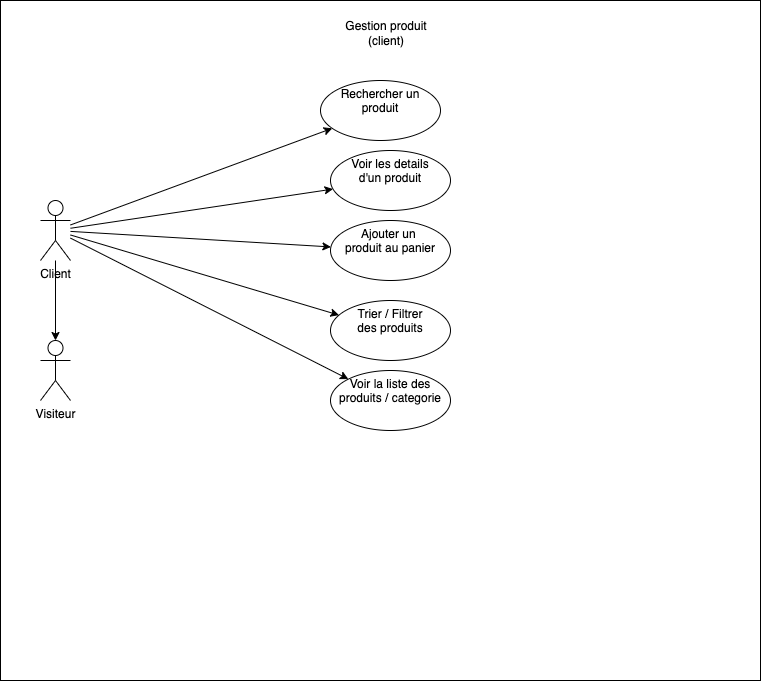

The diagram above was exported from draw.io. Its source (the exported page's mxGraphModel, read from the mxfile embedded in the PNG):
<mxGraphModel dx="786" dy="350" grid="1" gridSize="10" guides="1" tooltips="1" connect="1" arrows="1" fold="1" page="1" pageScale="1" pageWidth="827" pageHeight="1169" math="0" shadow="0">
  <root>
    <mxCell id="0" />
    <mxCell id="1" parent="0" />
    <mxCell id="UAsrpyPvyt6wrDo05yFp-1" value="" style="rounded=0;whiteSpace=wrap;html=1;" vertex="1" parent="1">
      <mxGeometry y="40" width="760" height="680" as="geometry" />
    </mxCell>
    <mxCell id="UAsrpyPvyt6wrDo05yFp-8" value="" style="rounded=0;orthogonalLoop=1;jettySize=auto;html=1;" edge="1" parent="1" source="UAsrpyPvyt6wrDo05yFp-2" target="UAsrpyPvyt6wrDo05yFp-7">
      <mxGeometry relative="1" as="geometry" />
    </mxCell>
    <mxCell id="UAsrpyPvyt6wrDo05yFp-10" value="" style="edgeStyle=none;rounded=0;orthogonalLoop=1;jettySize=auto;html=1;" edge="1" parent="1" source="UAsrpyPvyt6wrDo05yFp-2" target="UAsrpyPvyt6wrDo05yFp-9">
      <mxGeometry relative="1" as="geometry" />
    </mxCell>
    <mxCell id="UAsrpyPvyt6wrDo05yFp-17" value="" style="edgeStyle=none;rounded=0;orthogonalLoop=1;jettySize=auto;html=1;" edge="1" parent="1" source="UAsrpyPvyt6wrDo05yFp-2" target="UAsrpyPvyt6wrDo05yFp-16">
      <mxGeometry relative="1" as="geometry" />
    </mxCell>
    <mxCell id="UAsrpyPvyt6wrDo05yFp-39" value="" style="edgeStyle=none;rounded=0;orthogonalLoop=1;jettySize=auto;html=1;strokeColor=default;" edge="1" parent="1" source="UAsrpyPvyt6wrDo05yFp-2" target="UAsrpyPvyt6wrDo05yFp-38">
      <mxGeometry relative="1" as="geometry" />
    </mxCell>
    <mxCell id="UAsrpyPvyt6wrDo05yFp-50" value="" style="edgeStyle=none;rounded=0;orthogonalLoop=1;jettySize=auto;html=1;strokeColor=default;" edge="1" parent="1" source="UAsrpyPvyt6wrDo05yFp-2" target="UAsrpyPvyt6wrDo05yFp-49">
      <mxGeometry relative="1" as="geometry" />
    </mxCell>
    <mxCell id="UAsrpyPvyt6wrDo05yFp-52" value="" style="edgeStyle=none;rounded=0;orthogonalLoop=1;jettySize=auto;html=1;strokeColor=default;" edge="1" parent="1" source="UAsrpyPvyt6wrDo05yFp-2" target="UAsrpyPvyt6wrDo05yFp-51">
      <mxGeometry relative="1" as="geometry" />
    </mxCell>
    <mxCell id="UAsrpyPvyt6wrDo05yFp-2" value="Client" style="shape=umlActor;verticalLabelPosition=bottom;verticalAlign=top;html=1;outlineConnect=0;" vertex="1" parent="1">
      <mxGeometry x="40" y="240" width="30" height="60" as="geometry" />
    </mxCell>
    <mxCell id="UAsrpyPvyt6wrDo05yFp-3" value="Gestion produit (client)" style="text;html=1;strokeColor=none;fillColor=none;align=center;verticalAlign=middle;whiteSpace=wrap;rounded=0;" vertex="1" parent="1">
      <mxGeometry x="325" y="58" width="122" height="30" as="geometry" />
    </mxCell>
    <mxCell id="UAsrpyPvyt6wrDo05yFp-7" value="Rechercher un&lt;br&gt;produit" style="ellipse;whiteSpace=wrap;html=1;verticalAlign=top;" vertex="1" parent="1">
      <mxGeometry x="320" y="120" width="120" height="60" as="geometry" />
    </mxCell>
    <mxCell id="UAsrpyPvyt6wrDo05yFp-9" value="Voir les details&lt;br&gt;d'un produit" style="ellipse;whiteSpace=wrap;html=1;verticalAlign=top;" vertex="1" parent="1">
      <mxGeometry x="330" y="190" width="120" height="60" as="geometry" />
    </mxCell>
    <mxCell id="UAsrpyPvyt6wrDo05yFp-16" value="Ajouter un&amp;nbsp;&lt;br&gt;produit au panier" style="ellipse;whiteSpace=wrap;html=1;verticalAlign=top;" vertex="1" parent="1">
      <mxGeometry x="330" y="260" width="120" height="60" as="geometry" />
    </mxCell>
    <mxCell id="UAsrpyPvyt6wrDo05yFp-38" value="Trier / Filtrer&lt;br&gt;des produits" style="ellipse;whiteSpace=wrap;html=1;verticalAlign=top;" vertex="1" parent="1">
      <mxGeometry x="330" y="340" width="120" height="60" as="geometry" />
    </mxCell>
    <mxCell id="UAsrpyPvyt6wrDo05yFp-49" value="Voir la liste des&lt;br&gt;produits / categorie" style="ellipse;whiteSpace=wrap;html=1;verticalAlign=top;" vertex="1" parent="1">
      <mxGeometry x="330" y="410" width="120" height="60" as="geometry" />
    </mxCell>
    <mxCell id="UAsrpyPvyt6wrDo05yFp-51" value="Visiteur" style="shape=umlActor;verticalLabelPosition=bottom;verticalAlign=top;html=1;outlineConnect=0;" vertex="1" parent="1">
      <mxGeometry x="40" y="380" width="30" height="60" as="geometry" />
    </mxCell>
  </root>
</mxGraphModel>